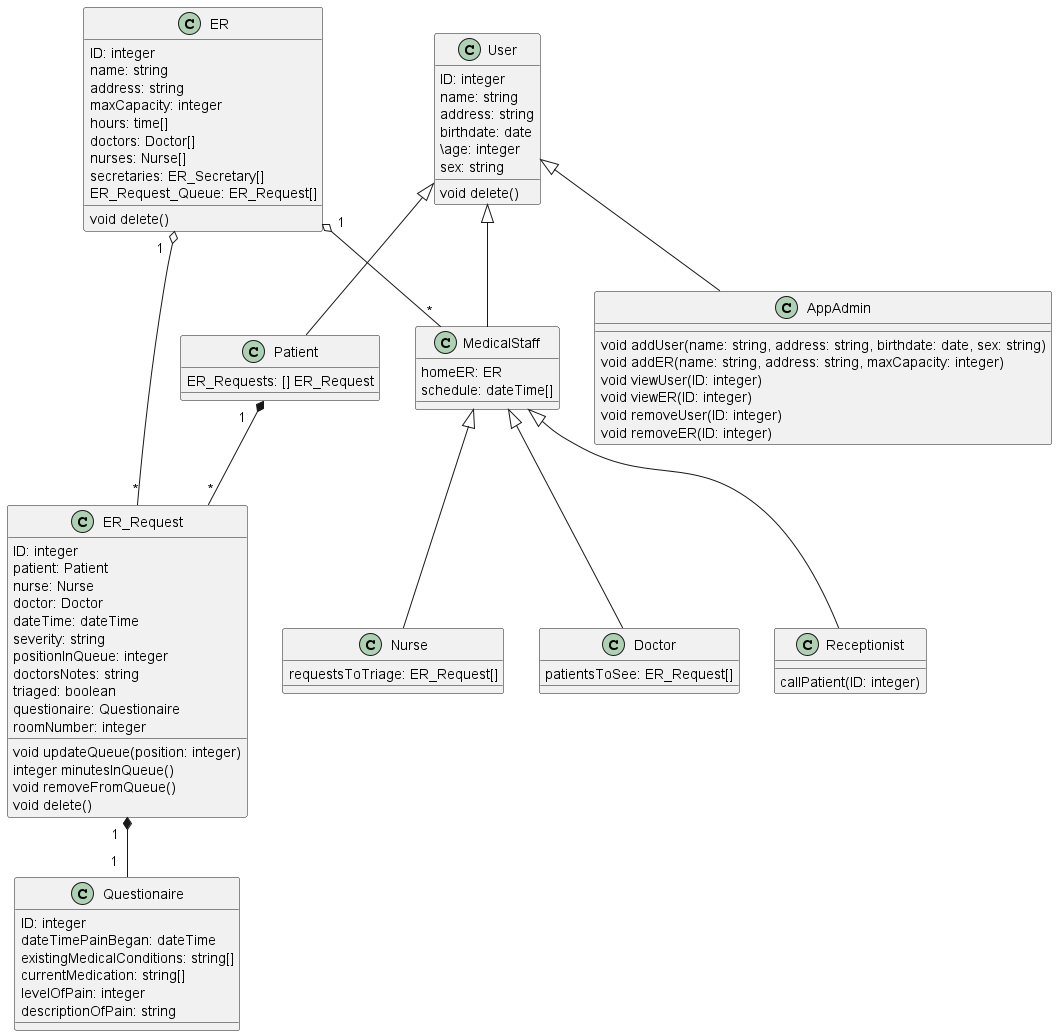

The diagram above was rendered by PlantUML. Its source (embedded in the PNG):
@startuml
class User {
  ID: integer
  name: string
  address: string
  birthdate: date
  \age: integer
  sex: string
  void delete()
}

class Patient {
  ER_Requests: [] ER_Request
}

class MedicalStaff {
    homeER: ER
    schedule: dateTime[]
}

class Nurse {
    requestsToTriage: ER_Request[]
}

class Doctor {
    patientsToSee: ER_Request[]
}

class Receptionist {
    callPatient(ID: integer)
}

class AppAdmin {
    void addUser(name: string, address: string, birthdate: date, sex: string)
    void addER(name: string, address: string, maxCapacity: integer)
    void viewUser(ID: integer)
    void viewER(ID: integer)
    void removeUser(ID: integer)
    void removeER(ID: integer)
}

class ER {
   ID: integer
   name: string
   address: string
   maxCapacity: integer
   hours: time[]
   doctors: Doctor[]
   nurses: Nurse[]
   secretaries: ER_Secretary[]
   ER_Request_Queue: ER_Request[]
   void delete()
}

class ER_Request {
  ID: integer
  patient: Patient
  nurse: Nurse
  doctor: Doctor
  dateTime: dateTime
  severity: string
  positionInQueue: integer
  doctorsNotes: string
  triaged: boolean
  questionaire: Questionaire
  roomNumber: integer
  void updateQueue(position: integer)
  integer minutesInQueue()
  void removeFromQueue()
  void delete()
}

class Questionaire {
    ID: integer
    dateTimePainBegan: dateTime
    existingMedicalConditions: string[]
    currentMedication: string[]
    levelOfPain: integer
    descriptionOfPain: string
}


User <|-- Patient
User <|-- MedicalStaff
MedicalStaff <|-- Doctor
MedicalStaff <|-- Nurse
MedicalStaff <|-- Receptionist
User <|-- AppAdmin

ER "  1" o-- "*" MedicalStaff
ER "1  " o-- "*" ER_Request

Patient "1   " *-- "*" ER_Request
ER_Request "1  " *-- "1  " Questionaire

@enduml